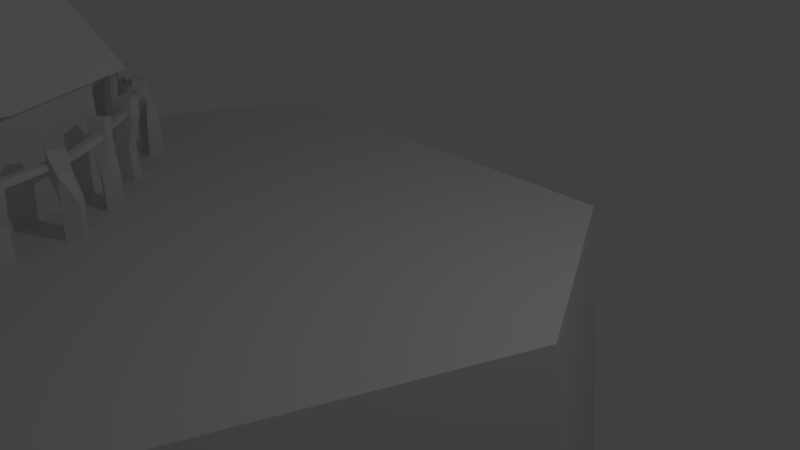 # Source: TestScene.blend  (saved by Blender 2.78.0; exported with 4.5.12 LTS)
import bpy
from mathutils import Matrix  # noqa: F401  (used for matrix-valued properties, if any)

bpy.ops.wm.read_factory_settings(use_empty=True)
scene = bpy.context.scene
scene.name = 'Scene'

# ---- collections
col_collection_1 = bpy.data.collections.new('Collection 1'); scene.collection.children.link(col_collection_1)

# ---- world
world_world = bpy.data.worlds.new('World'); scene.world = world_world
world_world.color = (0.05088, 0.05088, 0.05088)
world_world.use_sun_shadow = False
world_world.sun_shadow_jitter_overblur = 0.0
world_world.cycles.sampling_method = 'MANUAL'

# ---- cameras
cam_camera = bpy.data.cameras.new('Camera')
cam_camera.clip_end = 100.0
cam_camera.lens = 35.0
cam_camera.sensor_width = 32.0
cam_camera.sensor_height = 18.0
cam_camera.ortho_scale = 7.314
cam_camera.dof.focus_distance = 0.0
cam_camera.dof.aperture_fstop = 128.0

# ---- lights
light_lamp = bpy.data.lights.new('Lamp', 'POINT')
light_lamp.transmission_factor = 0.0
light_lamp.cutoff_distance = 30.0
light_lamp.energy = 100.0
light_lamp.shadow_buffer_clip_start = 1.001
light_lamp.shadow_soft_size = 0.1
light_lamp.shadow_maximum_resolution = 0.006
light_lamp.use_absolute_resolution = True

# ---- meshes
me_cube = bpy.data.meshes.new('Cube')
me_cube.from_pydata([(-2.796, -10.62, -10.86), (-2.769, -10.62, 0.0), (-2.769, -6.853, 0.0), (1.709, -10.62, -10.86), (0.4563, -10.62, 0.0), (1.709, -6.853, -10.86), (0.4563, -6.853, 0.0), (-2.769, -3.857, 0.0), (-10.83, -21.35, 6.59), (2.636, -3.857, -10.86), (1.383, -3.857, 0.0), (-5.01, -6.096, 0.009151), (-6.443, -3.857, 0.009151), (-3.03, 0.04943, 0.0), (-9.482, -23.22, 5.882), (4.676, 0.04943, -10.86), (2.89, 0.04943, 0.0), (-7.18, 0.04943, 0.009151), (-7.219, 0.04943, -10.86), (-2.725, 3.203, 0.0), (-2.75, 3.203, -10.86), (2.289, 3.203, -10.86), (1.127, 3.203, 0.0), (-5.424, 3.203, 0.009151), (-5.45, 3.203, -10.86), (-2.796, -13.82, -10.86), (-2.769, -13.82, 0.0), (1.709, -13.82, -10.86), (0.4563, -13.82, 0.0), (-3.534, -24.91, -10.86), (-4.362, -23.97, -2.384e-07), (-6.496, -21.55, -2.384e-07), (-6.514, -21.53, -10.86), (-3.648, -18.94, -10.86), (-3.63, -18.97, 0.0), (-1.496, -21.38, 0.0), (-0.6671, -22.32, -10.86), (-2.777, -17.48, 0.0), (0.2648, -18.18, 0.0), (1.353, -18.33, -10.86), (-2.769, -17.22, 0.0), (0.4563, -17.05, 0.0), (1.709, -16.93, -10.86), (-7.386, -26.64, -1.192e-07), (-9.52, -24.22, -1.192e-07), (-6.557, -27.58, -10.86), (-11.41, -25.85, -10.86), (-8.434, -29.23, -10.86), (-11.4, -25.88, -1.192e-07), (-9.263, -28.29, -1.192e-07), (-7.386, -26.64, 2.676), (-9.52, -24.22, 2.676), (-9.263, -28.29, 2.676), (-11.4, -25.88, 2.676), (-13.29, -23.73, -10.86), (-13.27, -23.75, 0.004459), (-11.4, -22.09, 3.7), (-13.27, -23.75, 3.7), (-15.79, -20.41, -10.86), (-15.78, -20.44, 0.3459), (-13.06, -19.05, 5.426), (-15.78, -20.44, 5.426), (-17.08, -17.9, -10.86), (-17.06, -17.93, 0.3504), (-17.06, -17.93, 5.43), (-15.78, -20.44, 7.902), (-17.06, -17.94, 7.906), (-13.05, -19.05, 7.902), (-14.34, -16.54, 7.906), (-21.12, -13.52, -10.86), (-21.08, -13.55, 0.3601), (-21.08, -13.55, 5.44), (-12.97, -12.69, 7.507), (-21.12, -13.71, 7.507), (-21.8, -8.112, -10.86), (-21.75, -8.144, 0.3702), (-21.75, -8.144, 5.45), (-13.65, -7.286, 7.517), (-21.79, -8.305, 7.517), (-16.16, -4.734, -10.86), (-16.15, -4.77, 0.3746), (-19.47, -4.907, -10.86), (-19.46, -4.942, 0.3746), (-16.15, -4.77, 5.454), (-19.46, -4.942, 5.454), (-16.15, -4.775, 7.93), (-19.46, -4.947, 7.93), (-2.4, -10.42, -30.65), (2.558, -10.42, -30.65), (2.558, -6.271, -30.65), (3.578, -2.974, -30.65), (5.823, 1.325, -30.65), (-7.267, 1.325, -30.65), (-2.349, 4.795, -30.65), (3.196, 4.795, -30.65), (-5.32, 4.795, -30.65), (-2.4, -13.94, -30.65), (2.558, -13.94, -30.65), (-3.212, -26.14, -30.65), (-6.492, -22.43, -30.65), (-3.337, -19.58, -30.65), (-0.057, -23.3, -30.65), (2.166, -18.9, -30.65), (2.558, -17.36, -30.65), (-6.539, -29.08, -30.65), (-11.89, -27.18, -30.65), (-8.605, -30.9, -30.65), (-13.95, -24.84, -30.65), (-16.7, -21.19, -30.65), (-18.12, -18.43, -30.65), (-22.57, -13.61, -30.65), (-23.31, -7.657, -30.65), (-17.1, -3.94, -30.65), (-20.75, -4.13, -30.65), (-7.1, -20.87, 5.402), (-5.46, -18.03, 5.36), (-5.302, -16.86, 5.319), (-4.881, -13.7, 5.238), (-4.956, -10.81, 5.197), (-5.056, -7.457, 5.238), (-11.66, -17.97, 12.43), (-12.42, -15.77, 12.44), (-11.79, -12.34, 12.04), (-12.3, -7.571, 12.05), (-13.7, -5.38, 12.46), (-8.979, -20.2, 12.43), (-6.965, -16.59, 12.43), (-6.714, -13.57, 12.43), (-6.714, -10.72, 12.43), (-7.175, -7.613, 12.43), (-13.94, -0.002704, -10.86), (-13.93, -0.03786, 0.3746), (-13.93, -0.03786, 5.454), (-13.93, -0.04277, 7.93), (-14.89, 0.7917, -30.65), (-11.49, -0.6486, 12.46), (-8.606, -2.209, 5.07), (-7.459, -1.781, 12.06), (-6.97, -5.329, 5.184), (-6.497, -5.067, 12.23), (-10.69, -14.56, 18.38), (-9.833, -7.976, 25.23), (-10.76, -11.51, 18.16), (-11.79, -7.728, 18.39), (-9.547, -13.8, 22.1), (-9.23, -15.77, 18.38), (-8.138, -13.81, 18.38), (-8.001, -10.62, 18.38), (-7.884, -7.558, 18.27), (-10.59, -5.161, 18.39), (-8.406, -5.775, 18.17), (-9.663, -10.62, 20.24), (-3.136, -6.357, -0.03824), (-3.136, -6.331, 0.5183), (-3.083, -6.111, -0.03824), (-3.083, -6.085, 0.5183), (-2.891, -6.41, -0.03824), (-2.891, -6.383, 0.5183), (-2.838, -6.164, -0.03824), (-2.838, -6.138, 0.5183), (-3.136, -6.444, 0.9721), (-3.084, -6.199, 0.9721), (-2.838, -6.251, 0.9721), (-2.891, -6.497, 0.9721), (-3.136, -6.435, 1.19), (-3.108, -6.185, 1.19), (-2.84, -6.243, 1.19), (-2.891, -6.488, 1.19), (-3.136, -6.444, 1.304), (-3.11, -6.194, 1.304), (-2.84, -6.252, 1.304), (-2.891, -6.497, 1.304), (-3.078, -5.555, -0.03824), (-3.093, -5.534, 0.5183), (-3.179, -5.325, -0.03824), (-3.195, -5.304, 0.5183), (-2.848, -5.453, -0.03824), (-2.864, -5.432, 0.5183), (-2.95, -5.224, -0.03824), (-2.965, -5.203, 0.5183), (-3.07, -5.601, 0.9721), (-3.115, -5.35, 0.9721), (-2.884, -5.321, 0.9721), (-2.821, -5.568, 0.9721), (-3.099, -5.566, 1.19), (-3.154, -5.298, 1.19), (-2.891, -5.342, 1.19), (-2.849, -5.587, 1.19), (-3.103, -5.569, 1.304), (-3.154, -5.301, 1.304), (-2.882, -5.356, 1.304), (-2.853, -5.6, 1.304), (-2.835, -4.39, -0.03824), (-2.816, -4.408, 0.5183), (-2.691, -4.595, -0.03824), (-2.672, -4.614, 0.5183), (-3.041, -4.534, -0.03824), (-3.022, -4.551, 0.5183), (-2.897, -4.739, -0.03824), (-2.879, -4.757, 0.5183), (-2.81, -4.373, 0.9721), (-2.799, -4.624, 0.9721), (-3.049, -4.635, 0.9721), (-3.06, -4.384, 0.9721), (-2.779, -4.417, 1.19), (-2.834, -4.662, 1.19), (-3.073, -4.614, 1.19), (-3.024, -4.362, 1.19), (-2.775, -4.415, 1.304), (-2.841, -4.657, 1.304), (-3.076, -4.6, 1.304), (-3.017, -4.349, 1.304), (-2.957, -3.664, -0.03824), (-2.983, -3.669, 0.5183), (-3.208, -3.662, -0.03824), (-3.234, -3.667, 0.5183), (-2.955, -3.413, -0.03824), (-2.981, -3.418, 0.5183), (-3.206, -3.411, -0.03824), (-3.232, -3.416, 0.5183), (-2.858, -3.647, 0.9721), (-3.119, -3.644, 0.9721), (-3.13, -3.394, 0.9721), (-2.87, -3.395, 0.9721), (-2.827, -3.653, 1.19), (-3.104, -3.64, 1.19), (-3.186, -3.398, 1.19), (-2.891, -3.402, 1.19), (-2.813, -3.652, 1.304), (-3.089, -3.637, 1.304), (-3.188, -3.397, 1.304), (-2.886, -3.402, 1.304), (-3.346, -2.553, -0.03824), (-3.339, -2.524, 0.5183), (-3.206, -2.344, -0.03824), (-3.196, -2.32, 0.5183), (-3.137, -2.692, -0.03824), (-3.127, -2.668, 0.5183), (-2.997, -2.484, -0.03824), (-2.988, -2.459, 0.5183), (-3.491, -2.367, 0.9721), (-3.131, -2.438, 0.9721), (-3.042, -2.673, 0.9721), (-3.309, -2.702, 0.9721), (-3.381, -2.39, 1.19), (-3.068, -2.474, 1.19), (-3.071, -2.725, 1.19), (-3.367, -2.645, 1.19), (-3.353, -2.421, 1.304), (-3.069, -2.484, 1.304), (-3.088, -2.734, 1.304), (-3.369, -2.663, 1.304), (-3.792, -1.535, -0.03824), (-3.766, -1.537, 0.5183), (-3.552, -1.609, -0.03824), (-3.526, -1.612, 0.5183), (-3.866, -1.774, -0.03824), (-3.84, -1.777, 0.5183), (-3.626, -1.849, -0.03824), (-3.6, -1.851, 0.5183), (-3.826, -1.509, 0.9721), (-3.621, -1.654, 0.9721), (-3.768, -1.857, 0.9721), (-3.971, -1.714, 0.9721), (-3.786, -1.511, 1.19), (-3.611, -1.692, 1.19), (-3.792, -1.866, 1.19), (-3.966, -1.686, 1.19), (-3.787, -1.507, 1.304), (-3.619, -1.693, 1.304), (-3.805, -1.861, 1.304), (-3.973, -1.675, 1.304), (-4.332, -1.035, -0.03824), (-4.349, -1.055, 0.5183), (-4.532, -1.187, -0.03824), (-4.549, -1.207, 0.5183), (-4.485, -0.8356, -0.03824), (-4.502, -0.8555, 0.5183), (-4.684, -0.9877, -0.03824), (-4.701, -1.008, 0.5183), (-4.276, -0.9689, 0.9721), (-4.475, -1.121, 0.9721), (-4.619, -0.9136, 0.9721), (-4.428, -0.7692, 0.9721), (-4.275, -0.971, 1.19), (-4.48, -1.127, 1.19), (-4.586, -0.8801, 1.19), (-4.425, -0.7617, 1.19), (-4.267, -0.9633, 1.304), (-4.474, -1.119, 1.304), (-4.572, -0.8634, 1.304), (-4.418, -0.751, 1.304), (-5.319, -0.394, -0.03824), (-5.327, -0.3688, 0.5183), (-5.337, -0.1436, -0.03824), (-5.344, -0.1184, 0.5183), (-5.069, -0.3767, -0.03824), (-5.076, -0.3515, 0.5183), (-5.086, -0.1262, -0.03824), (-5.093, -0.1011, 0.5183), (-5.174, -0.5214, 0.9721), (-5.356, -0.3488, 0.9721), (-5.183, -0.1665, 0.9721), (-5.001, -0.3391, 0.9721), (-5.107, -0.5012, 1.19), (-5.345, -0.4237, 1.19), (-5.268, -0.1849, 1.19), (-5.029, -0.2625, 1.19), (-5.086, -0.4953, 1.304), (-5.33, -0.4367, 1.304), (-5.271, -0.1926, 1.304), (-5.027, -0.2512, 1.304), (-6.057, -0.2709, -0.03824), (-6.083, -0.2702, 0.5183), (-6.301, -0.212, -0.03824), (-6.327, -0.2114, 0.5183), (-5.998, -0.02683, -0.03824), (-6.024, -0.02618, 0.5183), (-6.242, 0.03203, -0.03824), (-6.268, 0.03268, 0.5183), (-5.97, -0.274, 0.9721), (-6.214, -0.2142, 0.9721), (-6.155, 0.02989, 0.9721), (-5.914, -0.03617, 0.9721), (-5.98, -0.3005, 1.19), (-6.223, -0.2139, 1.19), (-6.164, 0.0301, 1.19), (-5.938, -0.07692, 1.19), (-5.972, -0.3148, 1.304), (-6.214, -0.2142, 1.304), (-6.155, 0.02989, 1.304), (-5.936, -0.09426, 1.304), (-6.857, -0.1928, -0.03824), (-6.879, -0.2076, 0.5183), (-7.089, -0.2886, -0.03824), (-7.111, -0.3035, 0.5183), (-6.953, 0.03926, -0.03824), (-6.975, 0.02439, 0.5183), (-7.185, -0.05656, -0.03824), (-7.207, -0.07143, 0.5183), (-6.785, -0.1432, 0.9721), (-7.017, -0.2391, 0.9721), (-7.113, -0.007015, 0.9721), (-6.881, 0.0888, 0.9721), (-6.792, -0.1482, 1.19), (-7.025, -0.244, 1.19), (-7.12, -0.01197, 1.19), (-6.888, 0.08385, 1.19), (-6.785, -0.1432, 1.304), (-7.017, -0.2391, 1.304), (-7.113, -0.007015, 1.304), (-6.881, 0.0888, 1.304), (-3.009, -6.212, 1.042), (-2.917, -6.232, 1.042), (-3.017, -6.209, 1.121), (-2.921, -6.229, 1.121), (-2.916, -5.58, 1.047), (-2.995, -5.585, 1.047), (-2.925, -5.58, 1.116), (-3.004, -5.58, 1.116), (-3.065, -5.331, 1.033), (-2.96, -5.328, 1.033), (-3.081, -5.317, 1.13), (-2.97, -5.329, 1.13), (-2.886, -4.634, 1.039), (-2.982, -4.63, 1.039), (-2.899, -4.641, 1.123), (-2.995, -4.627, 1.123), (-2.97, -4.379, 1.041), (-2.878, -4.383, 1.041), (-2.957, -4.379, 1.121), (-2.866, -4.391, 1.121), (-2.921, -3.646, 1.034), (-3.037, -3.643, 1.034), (-2.907, -3.647, 1.129), (-3.026, -3.642, 1.129), (-3.071, -3.397, 1.033), (-2.948, -3.397, 1.033), (-3.096, -3.401, 1.13), (-2.965, -3.402, 1.13), (-3.12, -2.707, 1.036), (-3.235, -2.705, 1.036), (-3.135, -2.718, 1.126), (-3.254, -2.696, 1.126), (-3.354, -2.404, 1.031), (-3.185, -2.451, 1.031), (-3.306, -2.422, 1.132), (-3.151, -2.466, 1.132), (-3.658, -1.716, 1.029), (-3.732, -1.81, 1.029), (-3.658, -1.73, 1.133), (-3.74, -1.817, 1.133), (-3.926, -1.649, 1.034), (-3.859, -1.565, 1.034), (-3.919, -1.641, 1.128), (-3.846, -1.562, 1.128), (-4.332, -1.012, 1.032), (-4.422, -1.081, 1.032), (-4.331, -1.013, 1.13), (-4.423, -1.083, 1.13), (-4.556, -0.8619, 1.037), (-4.484, -0.8093, 1.037), (-4.544, -0.847, 1.126), (-4.477, -0.7985, 1.126), (-5.049, -0.3748, 1.036), (-5.109, -0.4583, 1.036), (-5.049, -0.3499, 1.126), (-5.093, -0.4429, 1.126), (-5.314, -0.3125, 1.035), (-5.251, -0.2258, 1.035), (-5.321, -0.338, 1.128), (-5.275, -0.2407, 1.128), (-5.937, -0.1207, 1.036), (-5.958, -0.2165, 1.036), (-5.946, -0.1401, 1.127), (-5.964, -0.2335, 1.127), (-6.2, -0.1472, 1.032), (-6.173, -0.037, 1.032), (-6.204, -0.1471, 1.13), (-6.177, -0.0369, 1.13), (-6.858, 0.02796, 1.028), (-6.812, -0.08493, 1.028), (-6.862, 0.02555, 1.134), (-6.815, -0.08734, 1.134), (-5.359, -5.635, -0.03455), (-5.359, -5.635, 1.965), (-6.186, -2.806, -0.03455), (-6.186, -2.806, 1.965), (-3.538, -4.351, -0.03455), (-3.419, -4.635, 1.987), (-4.364, -1.522, -0.03455), (-4.386, -1.453, 1.769), (-5.483, -6.147, 1.965), (-6.515, -2.613, 1.965), (-4.262, -0.9411, 1.769), (-3.089, -4.828, 1.987), (-4.346, -5.345, 3.662), (-5.378, -1.812, 3.662), (-6.27, -2.704, 0.8982), (-5.443, -5.533, 0.8982), (-4.448, -1.42, 0.8982), (-3.565, -4.385, 0.9087), (-5.782, -4.2, -0.07655), (-5.782, -4.2, 1.743), (-3.96, -2.916, -0.07655), (-3.911, -3.024, 1.664), (-6.008, -4.36, 1.743), (-3.685, -2.864, 1.664), (-4.884, -3.573, 3.439), (-4.016, -2.882, 0.7769), (-5.866, -4.098, 0.7721), (-4.95, -2.231, 3.24), (-5.042, -1.904, 3.281), (-4.835, -1.742, 2.929), (-4.727, -2.1, 2.91), (-4.993, -2.215, 4.048), (-5.104, -1.948, 4.087), (-4.783, -1.758, 4.063), (-4.674, -2.056, 4.039), (-5.027, -2.286, 4.044), (-5.174, -1.933, 4.096), (-4.749, -1.682, 4.064), (-4.604, -2.076, 4.032), (-5.027, -2.286, 4.216), (-5.174, -1.933, 4.267), (-4.749, -1.682, 4.235), (-4.604, -2.076, 4.203)], [], [(6, 5, 9, 10), (5, 6, 4, 3), (3, 4, 1, 0), (54, 58, 108, 107), (6, 2, 1, 4), (12, 7, 13, 17), (3, 0, 87, 88), (2, 6, 10, 7), (27, 42, 103, 97), (10, 9, 15, 16), (17, 13, 19, 23), (13, 16, 22, 19), (21, 15, 91, 94), (7, 10, 16, 13), (20, 19, 22, 21), (19, 20, 24, 23), (16, 15, 21, 22), (69, 74, 111, 110), (18, 17, 23, 24), (27, 25, 26, 28), (38, 37, 34, 35), (38, 39, 42, 41), (29, 32, 31, 30), (37, 38, 41, 40), (36, 35, 34, 33), (39, 38, 35, 36), (30, 31, 44, 43), (29, 45, 104, 98), (27, 28, 41, 42), (28, 26, 40, 41), (29, 30, 43, 45), (47, 49, 48, 46), (45, 43, 49, 47), (50, 51, 53, 52), (43, 44, 51, 50), (49, 43, 50, 52), (48, 49, 52, 53), (57, 56, 60, 61), (48, 53, 57, 55), (46, 48, 55, 54), (53, 51, 56, 57), (5, 3, 88, 89), (39, 36, 101, 102), (59, 61, 64, 63), (55, 57, 61, 59), (54, 55, 59, 58), (58, 59, 63, 62), (65, 67, 68, 66), (61, 60, 67, 65), (64, 61, 65, 66), (71, 73, 78, 76), (64, 66, 73, 71), (63, 64, 71, 70), (66, 68, 72, 73), (74, 81, 113, 111), (62, 63, 70, 69), (74, 75, 82, 81), (62, 69, 110, 109), (75, 76, 84, 82), (73, 72, 77, 78), (70, 71, 76, 75), (58, 62, 109, 108), (69, 70, 75, 74), (80, 82, 84, 83), (80, 79, 81, 82), (83, 84, 86, 85), (76, 78, 86, 84), (78, 77, 85, 86), (18, 24, 95, 92), (47, 46, 105, 106), (46, 54, 107, 105), (15, 9, 90, 91), (36, 33, 100, 101), (81, 79, 112, 113), (25, 27, 97, 96), (20, 21, 94, 93), (42, 39, 102, 103), (9, 5, 89, 90), (32, 29, 98, 99), (45, 47, 106, 104), (24, 20, 93, 95), (26, 25, 0, 1), (25, 96, 87, 0), (34, 31, 32, 33), (100, 33, 32, 99), (56, 51, 14, 8), (51, 31, 114), (67, 60, 56, 8), (14, 51, 114), (115, 114, 31, 34), (116, 115, 34, 37), (40, 116, 37), (40, 26, 117, 116), (118, 117, 26, 1), (118, 1, 2, 119), (67, 120, 121, 68), (72, 68, 121, 122), (77, 72, 122, 123), (85, 77, 123, 124), (8, 125, 120, 67), (14, 125, 8), (114, 125, 14), (115, 126, 125, 114), (116, 126, 115), (117, 127, 126, 116), (118, 128, 127, 117), (119, 129, 128, 118), (85, 133, 132, 83), (85, 124, 135, 133), (112, 79, 130, 134), (83, 132, 131, 80), (80, 131, 130, 79), (136, 12, 17), (132, 136, 17, 131), (17, 18, 130, 131), (134, 130, 18, 92), (137, 139, 138, 136), (136, 138, 11, 12), (138, 119, 2, 11), (138, 139, 129), (133, 135, 137), (137, 136, 133), (133, 136, 132), (126, 127, 146), (127, 128, 147, 146), (128, 129, 148, 147), (135, 124, 143, 149), (139, 137, 150, 148), (122, 121, 140, 142), (121, 120, 140), (120, 125, 145, 140), (129, 139, 148), (123, 122, 142, 143), (137, 135, 149, 150), (125, 126, 146, 145), (124, 123, 143), (146, 144, 145), (144, 140, 145), (149, 143, 141), (141, 150, 149), (150, 141, 148), (144, 146, 147, 151), (147, 148, 141, 151), (142, 151, 141, 143), (144, 151, 142, 140), (129, 119, 138), (44, 31, 51), (11, 2, 7, 12), (152, 153, 155, 154), (154, 155, 159, 158), (158, 159, 157, 156), (156, 157, 153, 152), (163, 162, 166, 167), (159, 155, 161, 162), (157, 159, 162, 163), (155, 153, 160, 161), (153, 157, 163, 160), (164, 167, 171, 168), (161, 160, 164, 165), (160, 163, 167, 164), (161, 165, 354, 352), (170, 169, 168, 171), (166, 165, 169, 170), (167, 166, 170, 171), (165, 164, 168, 169), (172, 173, 175, 174), (174, 175, 179, 178), (178, 179, 177, 176), (176, 177, 173, 172), (183, 182, 186, 187), (179, 175, 181, 182), (177, 179, 182, 183), (175, 173, 180, 181), (173, 177, 183, 180), (184, 187, 191, 188), (181, 180, 184, 185), (183, 187, 358, 356), (182, 181, 360, 361), (190, 189, 188, 191), (186, 185, 189, 190), (187, 186, 190, 191), (185, 184, 188, 189), (192, 193, 195, 194), (194, 195, 199, 198), (198, 199, 197, 196), (196, 197, 193, 192), (203, 202, 206, 207), (199, 195, 201, 202), (197, 199, 202, 203), (195, 193, 200, 201), (193, 197, 203, 200), (204, 207, 211, 208), (201, 200, 204, 205), (200, 203, 368, 369), (205, 206, 367, 366), (210, 209, 208, 211), (206, 205, 209, 210), (207, 206, 210, 211), (205, 204, 208, 209), (212, 213, 215, 214), (214, 215, 219, 218), (218, 219, 217, 216), (216, 217, 213, 212), (223, 222, 376, 377), (219, 215, 221, 222), (217, 219, 222, 223), (215, 213, 220, 221), (213, 217, 223, 220), (224, 227, 231, 228), (225, 221, 373, 375), (220, 223, 227, 224), (222, 221, 225, 226), (230, 229, 228, 231), (226, 225, 229, 230), (227, 226, 230, 231), (225, 224, 228, 229), (232, 233, 235, 234), (234, 235, 239, 238), (238, 239, 237, 236), (236, 237, 233, 232), (242, 246, 382, 380), (239, 235, 241, 242), (237, 239, 242, 243), (235, 233, 240, 241), (233, 237, 243, 240), (244, 247, 251, 248), (240, 244, 386, 384), (240, 243, 247, 244), (242, 241, 245, 246), (250, 249, 248, 251), (246, 245, 249, 250), (247, 246, 250, 251), (245, 244, 248, 249), (252, 253, 255, 254), (254, 255, 259, 258), (258, 259, 257, 256), (256, 257, 253, 252), (263, 262, 266, 267), (259, 255, 261, 262), (257, 259, 262, 263), (255, 253, 260, 261), (253, 257, 263, 260), (264, 267, 271, 268), (261, 260, 264, 265), (267, 264, 395, 394), (265, 266, 391, 390), (270, 269, 268, 271), (266, 265, 269, 270), (267, 266, 270, 271), (265, 264, 268, 269), (272, 273, 275, 274), (274, 275, 279, 278), (278, 279, 277, 276), (276, 277, 273, 272), (283, 282, 400, 401), (279, 275, 281, 282), (277, 279, 282, 283), (275, 273, 280, 281), (273, 277, 283, 280), (284, 287, 291, 288), (284, 285, 399, 398), (280, 283, 287, 284), (282, 281, 285, 286), (290, 289, 288, 291), (286, 285, 289, 290), (287, 286, 290, 291), (285, 284, 288, 289), (292, 293, 295, 294), (294, 295, 299, 298), (298, 299, 297, 296), (296, 297, 293, 292), (303, 302, 306, 307), (299, 295, 301, 302), (297, 299, 302, 303), (295, 293, 300, 301), (293, 297, 303, 300), (304, 307, 311, 308), (301, 300, 304, 305), (300, 303, 404, 405), (302, 301, 408, 409), (310, 309, 308, 311), (306, 305, 309, 310), (307, 306, 310, 311), (305, 304, 308, 309), (312, 313, 315, 314), (314, 315, 319, 318), (318, 319, 317, 316), (316, 317, 313, 312), (323, 322, 326, 327), (319, 315, 321, 322), (317, 319, 322, 323), (315, 313, 320, 321), (313, 317, 323, 320), (324, 327, 331, 328), (321, 320, 324, 325), (323, 327, 414, 412), (325, 326, 419, 418), (330, 329, 328, 331), (326, 325, 329, 330), (327, 326, 330, 331), (325, 324, 328, 329), (332, 333, 335, 334), (334, 335, 339, 338), (338, 339, 337, 336), (336, 337, 333, 332), (343, 342, 346, 347), (339, 335, 341, 342), (337, 339, 342, 343), (335, 333, 340, 341), (333, 337, 343, 340), (344, 347, 351, 348), (341, 340, 344, 345), (343, 347, 422, 420), (342, 341, 345, 346), (350, 349, 348, 351), (346, 345, 349, 350), (347, 346, 350, 351), (345, 344, 348, 349), (186, 182, 361, 363), (165, 166, 355, 354), (162, 161, 352, 353), (166, 162, 353, 355), (417, 420, 422, 419), (187, 184, 359, 358), (180, 183, 356, 357), (184, 180, 357, 359), (181, 185, 362, 360), (185, 186, 363, 362), (204, 200, 369, 371), (202, 201, 364, 365), (206, 202, 365, 367), (201, 205, 366, 364), (203, 207, 370, 368), (207, 204, 371, 370), (221, 220, 372, 373), (220, 224, 374, 372), (224, 225, 375, 374), (227, 223, 377, 379), (222, 226, 378, 376), (226, 227, 379, 378), (246, 247, 383, 382), (243, 242, 380, 381), (247, 243, 381, 383), (244, 245, 387, 386), (245, 241, 385, 387), (241, 240, 384, 385), (262, 261, 388, 389), (266, 262, 389, 391), (261, 265, 390, 388), (260, 263, 392, 393), (264, 260, 393, 395), (263, 267, 394, 392), (285, 281, 397, 399), (281, 280, 396, 397), (280, 284, 398, 396), (287, 283, 401, 403), (282, 286, 402, 400), (286, 287, 403, 402), (304, 300, 405, 407), (303, 307, 406, 404), (307, 304, 407, 406), (306, 302, 409, 411), (301, 305, 410, 408), (305, 306, 411, 410), (327, 324, 415, 414), (320, 323, 412, 413), (324, 320, 413, 415), (322, 321, 416, 417), (326, 322, 417, 419), (321, 325, 418, 416), (347, 344, 423, 422), (340, 343, 420, 421), (344, 340, 421, 423), (419, 422, 423, 418), (418, 423, 421, 416), (416, 421, 420, 417), (409, 412, 414, 411), (411, 414, 415, 410), (410, 415, 413, 408), (408, 413, 412, 409), (401, 404, 406, 403), (403, 406, 407, 402), (402, 407, 405, 400), (400, 405, 404, 401), (393, 396, 398, 395), (395, 398, 399, 394), (394, 399, 397, 392), (392, 397, 396, 393), (385, 388, 390, 387), (387, 390, 391, 386), (386, 391, 389, 384), (384, 389, 388, 385), (377, 380, 382, 379), (379, 382, 383, 378), (378, 383, 381, 376), (376, 381, 380, 377), (369, 372, 374, 371), (371, 374, 375, 370), (370, 375, 373, 368), (368, 373, 372, 369), (361, 364, 366, 363), (363, 366, 367, 362), (362, 367, 365, 360), (360, 365, 364, 361), (353, 356, 358, 355), (355, 358, 359, 354), (354, 359, 357, 352), (352, 357, 356, 353), (450, 443, 427, 438), (438, 427, 431, 440), (449, 445, 429, 441), (441, 429, 425, 439), (437, 448, 451, 452), (431, 427, 433, 434), (445, 431, 434, 447), (443, 425, 432, 446), (425, 429, 435, 432), (428, 441, 439, 424), (446, 432, 436, 448), (432, 435, 436), (434, 433, 437), (444, 449, 441, 428), (426, 438, 440, 430), (442, 450, 438, 426), (424, 439, 450, 442), (430, 440, 449, 444), (433, 446, 448, 437), (427, 443, 446, 433), (429, 445, 447, 435), (435, 447, 448, 436), (440, 431, 445, 449), (439, 425, 443, 450), (451, 454, 458, 455), (434, 437, 452, 453), (447, 434, 453, 454), (448, 447, 454, 451), (458, 457, 461, 462), (453, 452, 456, 457), (454, 453, 457, 458), (452, 451, 455, 456), (460, 459, 463, 464), (456, 455, 459, 460), (455, 458, 462, 459), (457, 456, 460, 461), (466, 465, 464, 463), (459, 462, 466, 463), (461, 460, 464, 465), (462, 461, 465, 466)])
me_cube.use_remesh_preserve_volume = False
me_cube.use_remesh_preserve_attributes = False
me_cube.use_mirror_vertex_groups = False
me_cube.update()

# ---- objects
ob_testmountain = bpy.data.objects.new('TestMountain', me_cube)
ob_lamp = bpy.data.objects.new('Lamp', light_lamp)
ob_camera = bpy.data.objects.new('Camera', cam_camera)

# ---- transforms, parenting, visibility, modifiers, constraints
ob_testmountain.location = (0.0, 0.0, 0.0)
ob_testmountain.lineart.crease_threshold = 0.0
ob_lamp.location = (4.076, 1.005, 5.904)
ob_lamp.rotation_euler = (0.6503, 0.05522, 1.866)
ob_lamp.lock_rotations_4d = False
ob_lamp.empty_display_type = 'ARROWS'
ob_lamp.color = (0.0, 0.0, 0.0, 0.0)
ob_lamp.lineart.crease_threshold = 0.0
ob_camera.location = (7.481, -6.508, 5.344)
ob_camera.rotation_euler = (1.109, 0.01082, 0.8149)
ob_camera.lock_rotations_4d = False
ob_camera.empty_display_type = 'ARROWS'
ob_camera.color = (0.0, 0.0, 0.0, 0.0)
ob_camera.display_type = 'WIRE'
ob_camera.lineart.crease_threshold = 0.0

# ---- collection membership
col_collection_1.objects.link(ob_testmountain)
col_collection_1.objects.link(ob_lamp)
col_collection_1.objects.link(ob_camera)

# ---- scene / render settings (as saved in the file)
scene.camera = ob_camera
scene.frame_start = 1; scene.frame_end = 250; scene.frame_set(1)
scene.render.engine = 'BLENDER_EEVEE_NEXT'
scene.render.resolution_percentage = 50
scene.render.dither_intensity = 0.0
scene.cycles.use_denoising = False
scene.cycles.samples = 128
scene.cycles.sampling_pattern = 'TABULATED_SOBOL'
scene.cycles.light_sampling_threshold = 0.0
scene.cycles.use_adaptive_sampling = False
scene.cycles.use_light_tree = False
scene.cycles.blur_glossy = 0.0
scene.cycles.sample_clamp_indirect = 0.0
scene.view_settings.view_transform = 'Standard'
bpy.context.view_layer.update()
